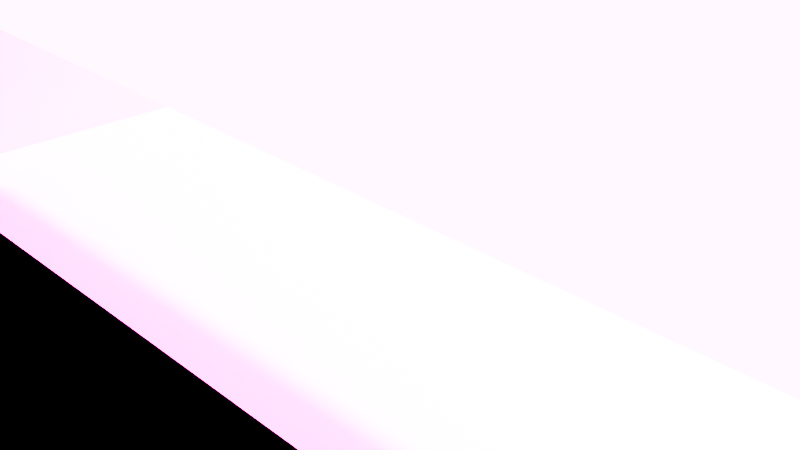# Source: Road_Profile.blend  (saved by Blender 4.0.36; exported with 4.5.12 LTS)
import bpy
from mathutils import Matrix  # noqa: F401  (used for matrix-valued properties, if any)

bpy.ops.wm.read_factory_settings(use_empty=True)
scene = bpy.context.scene
scene.name = 'Scene'

# ---- collections
col_collection = bpy.data.collections.new('Collection'); scene.collection.children.link(col_collection)

# ---- images (referenced by path relative to the original .blend; pixels are not part of the script)
import os
ASSET_DIR = os.environ.get("B2B_ASSET_DIR", "")  # directory of the original .blend (textures are referenced by path, not embedded)
HERE = os.path.dirname(os.path.abspath(__file__))  # packed textures are extracted next to this script under _unpacked/

def load_image(name, relpath, width, height, colorspace="sRGB"):
    """Load a texture the original file referenced (path relative to the .blend, or extracted next to this script)."""
    p = next((c for c in (os.path.join(HERE, relpath), os.path.join(ASSET_DIR, relpath)) if relpath and os.path.exists(c)), "")
    if p:
        img = bpy.data.images.load(p, check_existing=True)
        img.name = name
    else:  # same state as the original file: an image datablock whose file is absent (Cycles renders it pink)
        img = bpy.data.images.new(name, width, height)
        img.source = "FILE"
        img.filepath = "//" + (relpath or name)
    img.colorspace_settings.name = colorspace
    return img
img_tarmac_d_png = load_image('Tarmac_D.png', 'Tarmac_D.png', 1024, 1024, 'sRGB')
img_img_road_edge_d = load_image('img_road_edge_d', 'img_road_edge_d.png', 1024, 1024, 'sRGB')

# ---- materials (node trees are filled in below, after node groups)
mat_mat_road = bpy.data.materials.new('mat_road')
mat_mat_road.alpha_threshold = 0.0
mat_mat_road.use_transparent_shadow = False
mat_mat_road.roughness = 0.5
mat_mat_road.line_color = (0.0, 0.0, 0.0, 1.0)
mat_mat_road_edge = bpy.data.materials.new('mat_road_edge')
mat_mat_road_edge.use_transparent_shadow = False

# ---- node groups
ng_auto_smooth = bpy.data.node_groups.new('Auto Smooth', 'GeometryNodeTree')
_s = ng_auto_smooth.interface.new_socket(name='Geometry', in_out='OUTPUT', socket_type='NodeSocketGeometry')
_s = ng_auto_smooth.interface.new_socket(name='Geometry', in_out='INPUT', socket_type='NodeSocketGeometry')
_s = ng_auto_smooth.interface.new_socket(name='Angle', in_out='INPUT', socket_type='NodeSocketFloat')
_s.subtype = 'ANGLE'
_s.min_value = 0.0
_s.max_value = 3.142
ng_auto_smooth.is_modifier = True
_N = ng_auto_smooth.nodes; _L = ng_auto_smooth.links
n0 = _N.new('NodeGroupOutput'); n0.name = 'Group Output'; n0.location = (480, -100)
n1 = _N.new('NodeGroupInput'); n1.name = 'Group Input'; n1.location = (-420, -300)
n2 = _N.new('NodeGroupInput'); n2.name = 'Group Input.001'; n2.location = (-60, -100)
n3 = _N.new('GeometryNodeSetShadeSmooth'); n3.name = 'Set Shade Smooth'; n3.location = (120, -100)
n3.domain = 'EDGE'
n4 = _N.new('GeometryNodeSetShadeSmooth'); n4.name = 'Set Shade Smooth.001'; n4.location = (300, -100)
n5 = _N.new('GeometryNodeInputMeshEdgeAngle'); n5.name = 'Edge Angle'; n5.location = (-420, -220)
n6 = _N.new('GeometryNodeInputEdgeSmooth'); n6.name = 'Is Edge Smooth'; n6.location = (-60, -160)
n7 = _N.new('GeometryNodeInputShadeSmooth'); n7.name = 'Is Face Smooth'; n7.location = (-240, -340)
n8 = _N.new('FunctionNodeBooleanMath'); n8.name = 'Boolean Math'; n8.location = (-60, -220)
n9 = _N.new('FunctionNodeCompare'); n9.name = 'Compare'; n9.location = (-240, -180)
n9.operation = 'LESS_EQUAL'
_L.new(n5.outputs[0], n9.inputs[0])
_L.new(n4.outputs[0], n0.inputs[0])
_L.new(n1.outputs[1], n9.inputs[1])
_L.new(n9.outputs[0], n8.inputs[0])
_L.new(n7.outputs[0], n8.inputs[1])
_L.new(n2.outputs[0], n3.inputs[0])
_L.new(n6.outputs[0], n3.inputs[1])
_L.new(n3.outputs[0], n4.inputs[0])
_L.new(n8.outputs[0], n3.inputs[2])
n0.is_active_output = True

# ---- material node trees
mat_mat_road.use_nodes = True; mat_mat_road.node_tree.nodes.clear()
_N = mat_mat_road.node_tree.nodes; _L = mat_mat_road.node_tree.links
n0 = _N.new('ShaderNodeOutputMaterial'); n0.name = 'Material Output'; n0.location = (300, 300)
n1 = _N.new('ShaderNodeBsdfPrincipled'); n1.name = 'Principled BSDF'; n1.location = (10, 300)
n1.inputs[2].default_value = 0.8296
n1.inputs[3].default_value = 1.0
n2 = _N.new('ShaderNodeTexImage'); n2.name = 'Image Texture'; n2.location = (-280, 260)
n2.image = img_tarmac_d_png
_L.new(n1.outputs[0], n0.inputs[0])
_L.new(n2.outputs[0], n1.inputs[0])
n0.is_active_output = True
mat_mat_road_edge.use_nodes = True; mat_mat_road_edge.node_tree.nodes.clear()
_N = mat_mat_road_edge.node_tree.nodes; _L = mat_mat_road_edge.node_tree.links
n0 = _N.new('ShaderNodeBsdfPrincipled'); n0.name = 'Principled BSDF'; n0.location = (10, 300)
n0.inputs[3].default_value = 1.45
n1 = _N.new('ShaderNodeOutputMaterial'); n1.name = 'Material Output'; n1.location = (300, 300)
n2 = _N.new('ShaderNodeTexImage'); n2.name = 'Image Texture'; n2.location = (-280, 260)
n2.image = img_img_road_edge_d
n3 = _N.new('ShaderNodeUVMap'); n3.name = 'UV Map'; n3.location = (-480, 180)
_L.new(n0.outputs[0], n1.inputs[0])
_L.new(n2.outputs[0], n0.inputs[0])
_L.new(n3.outputs[0], n2.inputs[0])
n1.is_active_output = True

# ---- world
world_world = bpy.data.worlds.new('World'); scene.world = world_world
world_world.use_nodes = True; world_world.node_tree.nodes.clear()
_N = world_world.node_tree.nodes; _L = world_world.node_tree.links
n0 = _N.new('ShaderNodeOutputWorld'); n0.name = 'World Output'; n0.location = (300, 300)
n1 = _N.new('ShaderNodeBackground'); n1.name = 'Background'; n1.location = (10, 300)
n2 = _N.new('ShaderNodeTexSky'); n2.name = 'Sky Texture'; n2.location = (-190, 260)
n2.dust_density = 0.0
n2.ozone_density = 0.0
_L.new(n1.outputs[0], n0.inputs[0])
_L.new(n2.outputs[0], n1.inputs[0])
n0.is_active_output = True
world_world.color = (0.05088, 0.05088, 0.05088)
world_world.use_sun_shadow = False
world_world.sun_shadow_jitter_overblur = 0.0

# ---- cameras
cam_camera = bpy.data.cameras.new('Camera')
cam_camera.clip_end = 100.0
cam_camera.ortho_scale = 7.314

# ---- lights
light_light = bpy.data.lights.new('Light', 'SUN')
light_light.transmission_factor = 0.0
light_light.angle = 0.1993
light_light.energy = 3.0
light_light.shadow_soft_size = 0.1
light_light.shadow_cascade_max_distance = 1000.0

# ---- meshes
me_plane = bpy.data.meshes.new('Plane')
me_plane.from_pydata([(-1.054, -0.6943, 0.03516), (-6.018, -0.6943, 0.03516), (-12.57, -0.6943, -4.0), (3.91, -0.6943, 0.03516), (8.874, -0.6943, 0.03516), (15.43, -0.6943, -4.0), (-10.59, -0.6943, 0.03516), (-10.98, -0.6943, 0.06146), (-10.79, -0.6943, 0.04027), (-10.93, -0.6943, 0.04923), (-10.98, -0.6943, 0.1009), (-11.37, -0.6943, 0.1254), (-11.03, -0.6943, 0.1132), (-11.18, -0.6943, 0.1221), (-12.18, -0.6943, 0.1254), (-12.57, -0.6943, 0.03044), (-12.38, -0.6943, 0.1211), (-12.52, -0.6943, 0.0828), (13.45, -0.6943, 0.03516), (13.79, -0.6943, 0.07546), (13.64, -0.6943, 0.04596), (14.23, -0.6943, 0.1519), (13.84, -0.6943, 0.1168), (14.03, -0.6943, 0.1472), (13.89, -0.6943, 0.1343), (15.43, -0.6943, -0.002394), (15.04, -0.6943, 0.1519), (15.38, -0.6943, 0.07262), (15.23, -0.6943, 0.1275), (3.91, 7.306, 0.03516), (8.874, 7.306, 0.03516), (15.43, 7.306, -4.0), (-10.59, 7.306, 0.03516), (-10.93, 7.306, 0.04923), (-12.57, 7.306, 0.03044), (-12.18, 7.306, 0.1254), (-12.52, 7.306, 0.0828), (-12.38, 7.306, 0.1211), (-11.37, 7.306, 0.1254), (-10.98, 7.306, 0.1009), (-11.03, 7.306, 0.1132), (13.45, 7.306, 0.03516), (13.64, 7.306, 0.04596), (13.79, 7.306, 0.07546), (15.04, 7.306, 0.1519), (15.43, 7.306, -0.002394), (15.23, 7.306, 0.1275), (15.38, 7.306, 0.07262), (13.84, 7.306, 0.1168), (14.23, 7.306, 0.1519), (13.89, 7.306, 0.1343), (14.03, 7.306, 0.1472), (-1.054, 7.306, 0.03516), (-6.018, 7.306, 0.03516), (-12.57, 7.306, -4.0), (-10.98, 7.306, 0.06146), (-10.79, 7.306, 0.04027), (-11.18, 7.306, 0.1221), (15.43, 15.31, -4.0), (-10.59, 15.31, 0.03516), (-10.93, 15.31, 0.04923), (-12.57, 15.31, 0.03044), (-12.52, 15.31, 0.0828), (-12.38, 15.31, 0.1211), (-11.37, 15.31, 0.1254), (-10.98, 15.31, 0.1009), (-11.03, 15.31, 0.1132), (13.45, 15.31, 0.03516), (13.64, 15.31, 0.04596), (13.79, 15.31, 0.07546), (15.04, 15.31, 0.1519), (13.84, 15.31, 0.1168), (14.23, 15.31, 0.1519), (14.03, 15.31, 0.1472), (-1.054, 15.31, 0.03516), (-6.018, 15.31, 0.03516), (-12.57, 15.31, -4.0), (3.91, 15.31, 0.03516), (8.874, 15.31, 0.03516), (-10.98, 15.31, 0.06146), (-10.79, 15.31, 0.04027), (-11.18, 15.31, 0.1221), (-12.18, 15.31, 0.1254), (13.89, 15.31, 0.1343), (15.43, 15.31, -0.002394), (15.38, 15.31, 0.07262), (15.23, 15.31, 0.1275), (-12.57, 11.31, 0.03044), (-12.52, 11.31, 0.0828), (14.23, 11.31, 0.1519), (14.03, 11.31, 0.1472), (13.79, 11.31, 0.07546), (13.45, 11.31, 0.03516), (-6.018, 11.31, 0.03516), (-1.054, 11.31, 0.03516), (-12.57, 11.31, -4.0), (8.874, 11.31, 0.03516), (3.91, 11.31, 0.03516), (15.43, 11.31, -4.0), (-10.98, 11.31, 0.1009), (-11.03, 11.31, 0.1132), (-11.18, 11.31, 0.1221), (-11.37, 11.31, 0.1254), (-12.38, 11.31, 0.1211), (-12.18, 11.31, 0.1254), (-10.59, 11.31, 0.03516), (-10.79, 11.31, 0.04027), (-10.93, 11.31, 0.04923), (-10.98, 11.31, 0.06146), (13.89, 11.31, 0.1343), (13.84, 11.31, 0.1168), (15.04, 11.31, 0.1519), (15.23, 11.31, 0.1275), (15.38, 11.31, 0.07262), (15.43, 11.31, -0.002394), (13.64, 11.31, 0.04596), (8.874, 3.306, 0.03516), (-11.03, 3.306, 0.1132), (-12.52, 3.306, 0.0828), (-12.38, 3.306, 0.1211), (13.89, 3.306, 0.1343), (13.84, 3.306, 0.1168), (15.04, 3.306, 0.1519), (15.23, 3.306, 0.1275), (15.38, 3.306, 0.07262), (13.79, 3.306, 0.07546), (13.45, 3.306, 0.03516), (-6.018, 3.306, 0.03516), (-1.054, 3.306, 0.03516), (-12.57, 3.306, -4.0), (3.91, 3.306, 0.03516), (15.43, 3.306, -4.0), (-10.98, 3.306, 0.1009), (-11.18, 3.306, 0.1221), (-11.37, 3.306, 0.1254), (-12.57, 3.306, 0.03044), (-12.18, 3.306, 0.1254), (-10.59, 3.306, 0.03516), (-10.79, 3.306, 0.04027), (-10.93, 3.306, 0.04923), (-10.98, 3.306, 0.06146), (14.23, 3.306, 0.1519), (14.03, 3.306, 0.1472), (15.43, 3.306, -0.002394), (13.64, 3.306, 0.04596)], [], [(118, 17, 16, 119), (141, 49, 51, 142), (122, 141, 21, 26), (117, 133, 13, 12), (116, 30, 29, 130), (131, 143, 25, 5), (119, 16, 14, 136), (135, 15, 17, 118), (137, 32, 56, 138), (120, 50, 48, 121), (138, 56, 33, 139), (139, 33, 55, 140), (122, 26, 28, 123), (142, 51, 50, 120), (124, 27, 25, 143), (123, 28, 27, 124), (144, 42, 41, 126), (129, 54, 31, 131), (134, 38, 35, 136), (135, 34, 54, 129), (126, 41, 30, 116), (125, 19, 22, 121), (128, 0, 3, 130), (125, 144, 20, 19), (128, 127, 1, 0), (140, 55, 39, 132), (127, 53, 32, 137), (96, 78, 77, 97), (105, 59, 80, 106), (133, 57, 38, 134), (103, 37, 35, 104), (94, 52, 29, 97), (88, 36, 37, 103), (94, 93, 53, 52), (100, 66, 81, 101), (111, 70, 72, 89), (90, 109, 50, 51), (87, 34, 36, 88), (106, 80, 60, 107), (102, 64, 82, 104), (109, 83, 71, 110), (98, 114, 45, 31), (107, 60, 79, 108), (89, 72, 73, 90), (112, 46, 47, 113), (111, 44, 46, 112), (91, 115, 42, 43), (87, 95, 54, 34), (113, 47, 45, 114), (115, 68, 67, 92), (108, 79, 65, 99), (93, 75, 59, 105), (91, 43, 48, 110), (92, 96, 30, 41), (101, 81, 64, 102), (95, 76, 58, 98), (132, 39, 40, 117), (99, 65, 66, 100), (39, 99, 100, 40), (54, 95, 98, 31), (57, 101, 102, 38), (67, 78, 96, 92), (69, 91, 110, 71), (53, 93, 105, 32), (55, 108, 99, 39), (42, 115, 92, 41), (85, 113, 114, 84), (61, 76, 95, 87), (69, 68, 115, 91), (70, 111, 112, 86), (86, 112, 113, 85), (49, 89, 90, 51), (33, 107, 108, 55), (58, 84, 114, 98), (50, 109, 110, 48), (38, 102, 104, 35), (56, 106, 107, 33), (61, 87, 88, 62), (73, 83, 109, 90), (44, 111, 89, 49), (40, 100, 101, 57), (74, 75, 93, 94), (62, 88, 103, 63), (74, 94, 97, 77), (63, 103, 104, 82), (32, 105, 106, 56), (30, 96, 97, 29), (10, 132, 117, 12), (13, 133, 134, 11), (1, 127, 137, 6), (7, 140, 132, 10), (52, 53, 127, 128), (43, 42, 144, 125), (52, 128, 130, 29), (43, 125, 121, 48), (18, 126, 116, 4), (15, 135, 129, 2), (11, 134, 136, 14), (2, 129, 131, 5), (20, 144, 126, 18), (46, 123, 124, 47), (47, 124, 143, 45), (23, 142, 120, 24), (44, 122, 123, 46), (9, 139, 140, 7), (8, 138, 139, 9), (24, 120, 121, 22), (6, 137, 138, 8), (34, 135, 118, 36), (37, 119, 136, 35), (31, 45, 143, 131), (4, 116, 130, 3), (40, 57, 133, 117), (44, 49, 141, 122), (21, 141, 142, 23), (36, 118, 119, 37)])
me_plane.polygons.foreach_set('use_smooth', [True] * 116)
me_plane.polygons.foreach_set('material_index', [1, 1, 1, 1, 0, 1, 1, 1, 0, 1, 0, 0, 1, 1, 1, 1, 0, 1, 1, 1, 0, 1, 0, 0, 0, 1, 0, 0, 0, 1, 1, 0, 1, 0, 1, 1, 1, 1, 0, 1, 1, 1, 0, 1, 1, 1, 0, 1, 1, 0, 1, 0, 1, 0, 1, 1, 1, 1, 1, 1, 1, 0, 1, 0, 1, 0, 1, 1, 0, 1, 1, 1, 0, 1, 1, 1, 0, 1, 1, 1, 1, 0, 1, 0, 1, 0, 0, 1, 1, 0, 1, 0, 0, 0, 1, 0, 1, 1, 1, 0, 1, 1, 1, 1, 0, 0, 1, 0, 1, 1, 1, 0, 1, 1, 1, 1])
_uv = me_plane.uv_layers.new(name='UVMap')
_uv.uv.foreach_set('vector', [0.03566, 0.25, 0.03566, 0.0, 0.04039, 0.0, 0.04039, 0.25, 0.926, 0.25, 0.926, 0.5, 0.9196, 0.5, 0.9196, 0.25, 0.9532, 0.25, 0.926, 0.25, 0.926, 0.0, 0.9532, 0.0, 0.08514, 0.25, 0.08041, 0.25, 0.08041, 0.0, 0.08514, 0.0, 0.7965, 0.2512, 0.7965, 0.4994, 0.5979, 0.4994, 0.5979, 0.2512, 0.9661, 0.25, 0.9661, 0.25, 0.9661, 0.0, 0.9661, 0.0, 0.04039, 0.25, 0.04039, 0.0, 0.04684, 0.0, 0.04684, 0.25, 0.03394, 0.25, 0.03394, 0.0, 0.03566, 0.0, 0.03566, 0.25, 0.01769, 0.2512, 0.01769, 0.4994, 0.009942, 0.4994, 0.009942, 0.2512, 0.9149, 0.25, 0.9149, 0.5, 0.9131, 0.5, 0.9131, 0.25, 0.009942, 0.2512, 0.009942, 0.4994, 0.004267, 0.4994, 0.004267, 0.2512, 0.004267, 0.2512, 0.004267, 0.4994, 0.002189, 0.4994, 0.002189, 0.2512, 0.9532, 0.25, 0.9532, 0.0, 0.9596, 0.0, 0.9596, 0.25, 0.9196, 0.25, 0.9196, 0.5, 0.9149, 0.5, 0.9149, 0.25, 0.9643, 0.25, 0.9643, 0.0, 0.9661, 0.0, 0.9661, 0.25, 0.9596, 0.25, 0.9596, 0.0, 0.9643, 0.0, 0.9643, 0.25, 0.9873, 0.2512, 0.9873, 0.4994, 0.9796, 0.4994, 0.9796, 0.2512, 0.03394, 0.25, 0.03394, 0.5, 0.9661, 0.5, 0.9661, 0.25, 0.07396, 0.25, 0.07396, 0.5, 0.04684, 0.5, 0.04684, 0.25, 0.03394, 0.25, 0.03394, 0.5, 0.03394, 0.5, 0.03394, 0.25, 0.9796, 0.2512, 0.9796, 0.4994, 0.7965, 0.4994, 0.7965, 0.2512, 0.9114, 0.25, 0.9114, 0.0, 0.9131, 0.0, 0.9131, 0.25, 0.3993, 0.2512, 0.3993, 0.002986, 0.5979, 0.002986, 0.5979, 0.2512, 0.993, 0.2512, 0.9873, 0.2512, 0.9873, 0.002986, 0.993, 0.002986, 0.3993, 0.2512, 0.2008, 0.2512, 0.2008, 0.002986, 0.3993, 0.002986, 0.08687, 0.25, 0.08687, 0.5, 0.08687, 0.5, 0.08687, 0.25, 0.2008, 0.2512, 0.2008, 0.4994, 0.01769, 0.4994, 0.01769, 0.2512, 0.7965, 0.7476, 0.7965, 0.9958, 0.5979, 0.9958, 0.5979, 0.7476, 0.01769, 0.7476, 0.01769, 0.9958, 0.009942, 0.9958, 0.009942, 0.7476, 0.08041, 0.25, 0.08041, 0.5, 0.07396, 0.5, 0.07396, 0.25, 0.04039, 0.75, 0.04039, 0.5, 0.04684, 0.5, 0.04684, 0.75, 0.3993, 0.7476, 0.3993, 0.4994, 0.5979, 0.4994, 0.5979, 0.7476, 0.03566, 0.75, 0.03566, 0.5, 0.04039, 0.5, 0.04039, 0.75, 0.3993, 0.7476, 0.2008, 0.7476, 0.2008, 0.4994, 0.3993, 0.4994, 0.08514, 0.75, 0.08514, 1.0, 0.08041, 1.0, 0.08041, 0.75, 0.9532, 0.75, 0.9532, 1.0, 0.926, 1.0, 0.926, 0.75, 0.9196, 0.75, 0.9149, 0.75, 0.9149, 0.5, 0.9196, 0.5, 0.03394, 0.75, 0.03394, 0.5, 0.03566, 0.5, 0.03566, 0.75, 0.009942, 0.7476, 0.009942, 0.9958, 0.004267, 0.9958, 0.004267, 0.7476, 0.07396, 0.75, 0.07396, 1.0, 0.04684, 1.0, 0.04684, 0.75, 0.9149, 0.75, 0.9149, 1.0, 0.9131, 1.0, 0.9131, 0.75, 0.9661, 0.75, 0.9661, 0.75, 0.9661, 0.5, 0.9661, 0.5, 0.004267, 0.7476, 0.004267, 0.9958, 0.002189, 0.9958, 0.002189, 0.7476, 0.926, 0.75, 0.926, 1.0, 0.9196, 1.0, 0.9196, 0.75, 0.9596, 0.75, 0.9596, 0.5, 0.9643, 0.5, 0.9643, 0.75, 0.9532, 0.75, 0.9532, 0.5, 0.9596, 0.5, 0.9596, 0.75, 0.993, 0.7476, 0.9873, 0.7476, 0.9873, 0.4994, 0.993, 0.4994, 0.03394, 0.75, 0.03394, 0.75, 0.03394, 0.5, 0.03394, 0.5, 0.9643, 0.75, 0.9643, 0.5, 0.9661, 0.5, 0.9661, 0.75, 0.9873, 0.7476, 0.9873, 0.9958, 0.9796, 0.9958, 0.9796, 0.7476, 0.08687, 0.75, 0.08687, 1.0, 0.08687, 1.0, 0.08687, 0.75, 0.2008, 0.7476, 0.2008, 0.9958, 0.01769, 0.9958, 0.01769, 0.7476, 0.9114, 0.75, 0.9114, 0.5, 0.9131, 0.5, 0.9131, 0.75, 0.9796, 0.7476, 0.7965, 0.7476, 0.7965, 0.4994, 0.9796, 0.4994, 0.08041, 0.75, 0.08041, 1.0, 0.07396, 1.0, 0.07396, 0.75, 0.03394, 0.75, 0.03394, 1.0, 0.9661, 1.0, 0.9661, 0.75, 0.08687, 0.25, 0.08687, 0.5, 0.08514, 0.5, 0.08514, 0.25, 0.08687, 0.75, 0.08687, 1.0, 0.08514, 1.0, 0.08514, 0.75, 0.08687, 0.5, 0.08687, 0.75, 0.08514, 0.75, 0.08514, 0.5, 0.03394, 0.5, 0.03394, 0.75, 0.9661, 0.75, 0.9661, 0.5, 0.08041, 0.5, 0.08041, 0.75, 0.07396, 0.75, 0.07396, 0.5, 0.9796, 0.9958, 0.7965, 0.9958, 0.7965, 0.7476, 0.9796, 0.7476, 0.9114, 1.0, 0.9114, 0.75, 0.9131, 0.75, 0.9131, 1.0, 0.2008, 0.4994, 0.2008, 0.7476, 0.01769, 0.7476, 0.01769, 0.4994, 0.08687, 0.5, 0.08687, 0.75, 0.08687, 0.75, 0.08687, 0.5, 0.9873, 0.4994, 0.9873, 0.7476, 0.9796, 0.7476, 0.9796, 0.4994, 0.9643, 1.0, 0.9643, 0.75, 0.9661, 0.75, 0.9661, 1.0, 0.03394, 1.0, 0.03394, 1.0, 0.03394, 0.75, 0.03394, 0.75, 0.993, 0.9958, 0.9873, 0.9958, 0.9873, 0.7476, 0.993, 0.7476, 0.9532, 1.0, 0.9532, 0.75, 0.9596, 0.75, 0.9596, 1.0, 0.9596, 1.0, 0.9596, 0.75, 0.9643, 0.75, 0.9643, 1.0, 0.926, 0.5, 0.926, 0.75, 0.9196, 0.75, 0.9196, 0.5, 0.004267, 0.4994, 0.004267, 0.7476, 0.002189, 0.7476, 0.002189, 0.4994, 0.9661, 1.0, 0.9661, 1.0, 0.9661, 0.75, 0.9661, 0.75, 0.9149, 0.5, 0.9149, 0.75, 0.9131, 0.75, 0.9131, 0.5, 0.07396, 0.5, 0.07396, 0.75, 0.04684, 0.75, 0.04684, 0.5, 0.009942, 0.4994, 0.009942, 0.7476, 0.004267, 0.7476, 0.004267, 0.4994, 0.03394, 1.0, 0.03394, 0.75, 0.03566, 0.75, 0.03566, 1.0, 0.9196, 1.0, 0.9149, 1.0, 0.9149, 0.75, 0.9196, 0.75, 0.9532, 0.5, 0.9532, 0.75, 0.926, 0.75, 0.926, 0.5, 0.08514, 0.5, 0.08514, 0.75, 0.08041, 0.75, 0.08041, 0.5, 0.3993, 0.9958, 0.2008, 0.9958, 0.2008, 0.7476, 0.3993, 0.7476, 0.03566, 1.0, 0.03566, 0.75, 0.04039, 0.75, 0.04039, 1.0, 0.3993, 0.9958, 0.3993, 0.7476, 0.5979, 0.7476, 0.5979, 0.9958, 0.04039, 1.0, 0.04039, 0.75, 0.04684, 0.75, 0.04684, 1.0, 0.01769, 0.4994, 0.01769, 0.7476, 0.009942, 0.7476, 0.009942, 0.4994, 0.7965, 0.4994, 0.7965, 0.7476, 0.5979, 0.7476, 0.5979, 0.4994, 0.08687, 0.0, 0.08687, 0.25, 0.08514, 0.25, 0.08514, 0.0, 0.08041, 0.0, 0.08041, 0.25, 0.07396, 0.25, 0.07396, 0.0, 0.2008, 0.002986, 0.2008, 0.2512, 0.01769, 0.2512, 0.01769, 0.002986, 0.08687, 0.0, 0.08687, 0.25, 0.08687, 0.25, 0.08687, 0.0, 0.3993, 0.4994, 0.2008, 0.4994, 0.2008, 0.2512, 0.3993, 0.2512, 0.993, 0.4994, 0.9873, 0.4994, 0.9873, 0.2512, 0.993, 0.2512, 0.3993, 0.4994, 0.3993, 0.2512, 0.5979, 0.2512, 0.5979, 0.4994, 0.9114, 0.5, 0.9114, 0.25, 0.9131, 0.25, 0.9131, 0.5, 0.9796, 0.002986, 0.9796, 0.2512, 0.7965, 0.2512, 0.7965, 0.002986, 0.03394, 0.0, 0.03394, 0.25, 0.03394, 0.25, 0.03394, 0.0, 0.07396, 0.0, 0.07396, 0.25, 0.04684, 0.25, 0.04684, 0.0, 0.03394, 0.0, 0.03394, 0.25, 0.9661, 0.25, 0.9661, 0.0, 0.9873, 0.002986, 0.9873, 0.2512, 0.9796, 0.2512, 0.9796, 0.002986, 0.9596, 0.5, 0.9596, 0.25, 0.9643, 0.25, 0.9643, 0.5, 0.9643, 0.5, 0.9643, 0.25, 0.9661, 0.25, 0.9661, 0.5, 0.9196, 0.0, 0.9196, 0.25, 0.9149, 0.25, 0.9149, 0.0, 0.9532, 0.5, 0.9532, 0.25, 0.9596, 0.25, 0.9596, 0.5, 0.004267, 0.002986, 0.004267, 0.2512, 0.002189, 0.2512, 0.002189, 0.002986, 0.009942, 0.002986, 0.009942, 0.2512, 0.004267, 0.2512, 0.004267, 0.002986, 0.9149, 0.0, 0.9149, 0.25, 0.9131, 0.25, 0.9131, 0.0, 0.01769, 0.002986, 0.01769, 0.2512, 0.009942, 0.2512, 0.009942, 0.002986, 0.03394, 0.5, 0.03394, 0.25, 0.03566, 0.25, 0.03566, 0.5, 0.04039, 0.5, 0.04039, 0.25, 0.04684, 0.25, 0.04684, 0.5, 0.9661, 0.5, 0.9661, 0.5, 0.9661, 0.25, 0.9661, 0.25, 0.7965, 0.002986, 0.7965, 0.2512, 0.5979, 0.2512, 0.5979, 0.002986, 0.08514, 0.5, 0.08041, 0.5, 0.08041, 0.25, 0.08514, 0.25, 0.9532, 0.5, 0.926, 0.5, 0.926, 0.25, 0.9532, 0.25, 0.926, 0.0, 0.926, 0.25, 0.9196, 0.25, 0.9196, 0.0, 0.03566, 0.5, 0.03566, 0.25, 0.04039, 0.25, 0.04039, 0.5])
me_plane.materials.append(mat_mat_road)
me_plane.materials.append(mat_mat_road_edge)
me_plane.update()

# ---- objects
ob_light = bpy.data.objects.new('Light', light_light)
ob_camera = bpy.data.objects.new('Camera', cam_camera)
ob_road = bpy.data.objects.new('Road', me_plane)

# ---- transforms, parenting, visibility, modifiers, constraints
ob_light.location = (4.076, 1.005, 57.0)
ob_light.rotation_euler = (0.6503, 0.05522, 1.866)
ob_light.lock_rotations_4d = False
ob_light.empty_display_type = 'ARROWS'
ob_light.color = (0.0, 0.0, 0.0, 0.0)
ob_light.lineart.crease_threshold = 0.0
ob_camera.location = (7.359, -6.926, 4.958)
ob_camera.rotation_euler = (1.109, 0.0, 0.8149)
ob_camera.lock_rotations_4d = False
ob_camera.empty_display_type = 'ARROWS'
ob_camera.color = (0.0, 0.0, 0.0, 0.0)
ob_camera.display_type = 'WIRE'
ob_camera.lineart.crease_threshold = 0.0
ob_road.location = (-1.289, 0.7105, 0.0)
_m = ob_road.modifiers.new('Auto Smooth', 'NODES')
_m.node_group = ng_auto_smooth
_gi = [s.identifier for s in ng_auto_smooth.interface.items_tree if s.item_type == 'SOCKET' and s.in_out == 'INPUT']
_m[_gi[1]] = 1.047  # Angle

# ---- collection membership
col_collection.objects.link(ob_light)
col_collection.objects.link(ob_camera)
col_collection.objects.link(ob_road)

# ---- scene / render settings (as saved in the file)
scene.camera = ob_camera
scene.frame_start = 1; scene.frame_end = 250; scene.frame_set(1)
scene.render.engine = 'BLENDER_EEVEE_NEXT'
scene.cycles.sampling_pattern = 'TABULATED_SOBOL'
scene.eevee.use_gtao = True
scene.view_settings.look = 'AgX - Very High Contrast'
bpy.context.view_layer.update()
